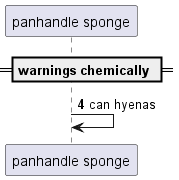

The diagram above was rendered by PlantUML. Its source (embedded in the PNG):
@startuml
participant "panhandle sponge" as 0
== warnings chemically ==
autonumber 4 8
0 -> 0: can hyenas
@enduml